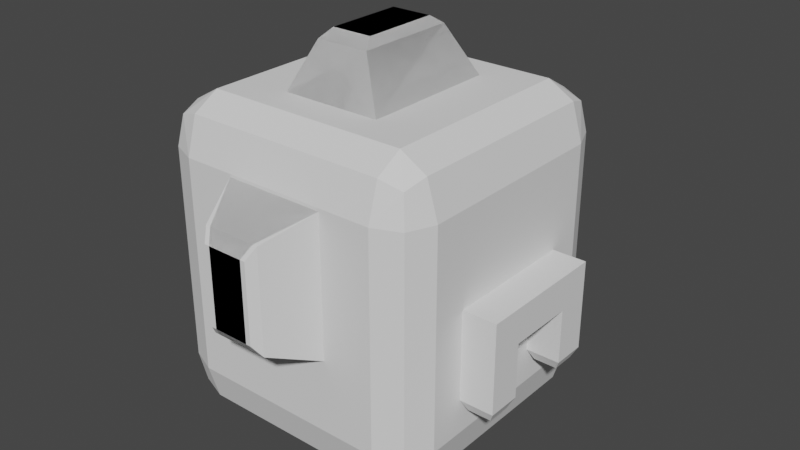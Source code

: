 # Source: Pod_mesh_01.blend  (saved by Blender 3.3.6; exported with 4.5.12 LTS)
import bpy
from mathutils import Matrix  # noqa: F401  (used for matrix-valued properties, if any)

bpy.ops.wm.read_factory_settings(use_empty=True)
scene = bpy.context.scene
scene.name = 'Scene'

# ---- collections
col_collection = bpy.data.collections.new('Collection'); scene.collection.children.link(col_collection)

# ---- world
world_world = bpy.data.worlds.new('World'); scene.world = world_world
world_world.use_nodes = True; world_world.node_tree.nodes.clear()
_N = world_world.node_tree.nodes; _L = world_world.node_tree.links
n0 = _N.new('ShaderNodeOutputWorld'); n0.name = 'World Output'; n0.location = (300, 300)
n1 = _N.new('ShaderNodeBackground'); n1.name = 'Background'; n1.location = (10, 300)
n1.inputs[0].default_value = (0.05088, 0.05088, 0.05088, 1.0)
_L.new(n1.outputs[0], n0.inputs[0])
n0.is_active_output = True
world_world.color = (0.05088, 0.05088, 0.05088)
world_world.use_sun_shadow = False
world_world.sun_shadow_jitter_overblur = 0.0

# ---- meshes
me_cube_001 = bpy.data.meshes.new('Cube.001')
me_cube_001.from_pydata([(-0.7325, 0.7325, -1.402), (-1.0, 0.7325, -1.027), (-0.7325, 1.0, -1.027), (-0.9217, 0.7325, -1.292), (-0.887, 0.887, -1.243), (-0.9217, 0.9217, -1.027), (-0.7325, 0.9217, -1.292), (-0.7325, 0.7325, 0.8965), (-0.7325, 1.0, 0.5216), (-1.0, 0.7325, 0.5216), (-0.7325, 0.9217, 0.7867), (-0.887, 0.887, 0.738), (-0.9217, 0.9217, 0.5216), (-0.9217, 0.7325, 0.7867), (0.7325, 0.7325, -1.402), (0.7325, 1.0, -1.027), (1.0, 0.7325, -1.027), (0.7325, 0.9217, -1.292), (0.887, 0.887, -1.243), (0.9217, 0.9217, -1.027), (0.9217, 0.7325, -1.292), (0.7325, 0.7325, 0.8965), (1.0, 0.7325, 0.5216), (0.7325, 1.0, 0.5216), (0.9217, 0.7325, 0.7867), (0.887, 0.887, 0.738), (0.9217, 0.9217, 0.5216), (0.7325, 0.9217, 0.7867), (-0.7325, 0.0, -1.402), (-0.9217, 0.0, -1.292), (-1.0, 0.0, -1.027), (-0.7325, 0.0, 0.8965), (-0.9217, 0.0, 0.7867), (-1.0, 0.0, 0.5216), (0.7325, 0.0, -1.402), (0.9217, 0.0, -1.292), (1.0, 0.0, -1.027), (0.7325, 0.0, 0.8965), (0.9217, 0.0, 0.7867), (1.0, 0.0, 0.5216), (0.3617, -0.5005, 0.8965), (0.3617, 0.5005, 0.8965), (0.1736, -0.365, 1.233), (0.1736, 0.365, 1.233), (-0.3617, -0.5005, 0.8965), (-0.3617, 0.5005, 0.8965), (-0.2088, -0.365, 1.233), (-0.2088, 0.365, 1.233), (0.1283, 0.2786, 1.292), (0.1283, -0.2786, 1.292), (-0.1636, -0.2786, 1.292), (-0.1636, 0.2786, 1.292), (-0.3617, 1.0, -0.5005), (-0.3617, 1.0, 0.5005), (-0.1736, 1.337, -0.365), (-0.1736, 1.337, 0.365), (0.3617, 1.0, -0.5005), (0.3617, 1.0, 0.5005), (0.2088, 1.337, -0.365), (0.2088, 1.337, 0.365), (-0.1283, 1.396, 0.2786), (-0.1283, 1.396, -0.2786), (0.1636, 1.396, -0.2786), (0.1636, 1.396, 0.2786), (0.3617, -1.0, -0.5005), (0.3617, -1.0, 0.5005), (0.1736, -1.337, -0.365), (0.1736, -1.337, 0.365), (-0.3617, -1.0, -0.5005), (-0.3617, -1.0, 0.5005), (-0.2088, -1.337, -0.365), (-0.2088, -1.337, 0.365), (0.1283, -1.396, 0.2786), (0.1283, -1.396, -0.2786), (-0.1636, -1.396, -0.2786), (-0.1636, -1.396, 0.2786)], [], [(30, 33, 9, 1), (2, 8, 23, 15), (0, 3, 4, 6), (1, 5, 4, 3), (2, 6, 4, 5), (7, 10, 11, 13), (8, 12, 11, 10), (9, 13, 11, 12), (14, 17, 18, 20), (15, 19, 18, 17), (16, 20, 18, 19), (21, 24, 25, 27), (22, 26, 25, 24), (23, 27, 25, 26), (31, 7, 13, 32), (32, 13, 9, 33), (8, 2, 5, 12), (12, 5, 1, 9), (14, 0, 6, 17), (17, 6, 2, 15), (7, 21, 27, 10), (10, 27, 23, 8), (22, 16, 19, 26), (26, 19, 15, 23), (34, 14, 20, 35), (35, 20, 16, 36), (0, 14, 34, 28), (24, 38, 39, 22), (21, 37, 38, 24), (3, 29, 30, 1), (0, 28, 29, 3), (21, 7, 31, 37), (16, 22, 39, 36), (40, 41, 43, 42), (43, 47, 51, 48), (46, 47, 45, 44), (44, 45, 41, 40), (42, 46, 44, 40), (47, 43, 41, 45), (49, 48, 51, 50), (42, 43, 48, 49), (47, 46, 50, 51), (46, 42, 49, 50), (52, 53, 55, 54), (55, 59, 63, 60), (58, 59, 57, 56), (56, 57, 53, 52), (54, 58, 56, 52), (59, 55, 53, 57), (61, 60, 63, 62), (54, 55, 60, 61), (59, 58, 62, 63), (58, 54, 61, 62), (64, 65, 67, 66), (67, 71, 75, 72), (70, 71, 69, 68), (68, 69, 65, 64), (66, 70, 68, 64), (71, 67, 65, 69), (73, 72, 75, 74), (66, 67, 72, 73), (71, 70, 74, 75), (70, 66, 73, 74)])
_uv = me_cube_001.uv_layers.new(name='UVMap')
_uv.uv.foreach_set('vector', [0.4084, 0.125, 0.5916, 0.125, 0.5916, 0.2166, 0.4084, 0.2166, 0.4084, 0.2834, 0.5916, 0.2834, 0.5916, 0.4666, 0.4084, 0.4666, 0.1584, 0.5334, 0.125, 0.5334, 0.125, 0.5141, 0.1584, 0.5, 0.4084, 0.2166, 0.4084, 0.25, 0.3891, 0.25, 0.375, 0.2166, 0.4084, 0.2834, 0.375, 0.2834, 0.375, 0.2641, 0.4084, 0.25, 0.8416, 0.5334, 0.8416, 0.5, 0.8609, 0.5, 0.875, 0.5334, 0.5916, 0.2834, 0.5916, 0.25, 0.6109, 0.25, 0.625, 0.2834, 0.5916, 0.2166, 0.625, 0.2166, 0.625, 0.2359, 0.5916, 0.25, 0.3416, 0.5334, 0.3416, 0.5, 0.375, 0.5047, 0.375, 0.5334, 0.4084, 0.4666, 0.4084, 0.5, 0.375, 0.5047, 0.375, 0.4666, 0.4084, 0.5334, 0.375, 0.5334, 0.375, 0.5047, 0.4084, 0.5, 0.6584, 0.5334, 0.625, 0.5334, 0.6203, 0.5, 0.6584, 0.5, 0.5916, 0.5334, 0.5916, 0.5, 0.6203, 0.5, 0.625, 0.5334, 0.5916, 0.4666, 0.625, 0.4666, 0.6203, 0.5, 0.5916, 0.5, 0.8416, 0.625, 0.8416, 0.5334, 0.875, 0.5334, 0.875, 0.625, 0.625, 0.125, 0.625, 0.2166, 0.5916, 0.2166, 0.5916, 0.125, 0.5916, 0.2834, 0.4084, 0.2834, 0.4084, 0.25, 0.5916, 0.25, 0.5916, 0.25, 0.4084, 0.25, 0.4084, 0.2166, 0.5916, 0.2166, 0.3416, 0.5334, 0.1584, 0.5334, 0.1584, 0.5, 0.3416, 0.5, 0.375, 0.4666, 0.375, 0.2834, 0.4084, 0.2834, 0.4084, 0.4666, 0.8416, 0.5334, 0.6584, 0.5334, 0.6584, 0.5, 0.8416, 0.5, 0.625, 0.2834, 0.625, 0.4666, 0.5916, 0.4666, 0.5916, 0.2834, 0.5916, 0.5334, 0.4084, 0.5334, 0.4084, 0.5, 0.5916, 0.5, 0.5916, 0.5, 0.4084, 0.5, 0.4084, 0.4666, 0.5916, 0.4666, 0.3416, 0.625, 0.3416, 0.5334, 0.375, 0.5334, 0.375, 0.625, 0.375, 0.625, 0.375, 0.5334, 0.4084, 0.5334, 0.4084, 0.625, 0.1584, 0.5334, 0.3416, 0.5334, 0.3416, 0.625, 0.1584, 0.625, 0.625, 0.5334, 0.625, 0.625, 0.5916, 0.625, 0.5916, 0.5334, 0.6584, 0.5334, 0.6584, 0.625, 0.625, 0.625, 0.625, 0.5334, 0.375, 0.2166, 0.375, 0.125, 0.4084, 0.125, 0.4084, 0.2166, 0.1584, 0.5334, 0.1584, 0.625, 0.125, 0.625, 0.125, 0.5334, 0.6584, 0.5334, 0.8416, 0.5334, 0.8416, 0.625, 0.6584, 0.625, 0.4084, 0.5334, 0.5916, 0.5334, 0.5916, 0.625, 0.4084, 0.625, 0.375, 0.0, 0.625, 0.0, 0.625, 0.25, 0.375, 0.25, 0.875, 0.5, 0.625, 0.5, 0.625, 0.5, 0.875, 0.5, 0.375, 0.5, 0.625, 0.5, 0.625, 0.75, 0.375, 0.75, 0.375, 0.75, 0.625, 0.75, 0.625, 1.0, 0.375, 1.0, 0.125, 0.5, 0.375, 0.5, 0.375, 0.75, 0.125, 0.75, 0.625, 0.5, 0.875, 0.5, 0.875, 0.75, 0.625, 0.75, 0.375, 0.25, 0.625, 0.25, 0.625, 0.5, 0.375, 0.5, 0.375, 0.25, 0.625, 0.25, 0.625, 0.25, 0.375, 0.25, 0.625, 0.5, 0.375, 0.5, 0.375, 0.5, 0.625, 0.5, 0.375, 0.5, 0.125, 0.5, 0.125, 0.5, 0.375, 0.5, 0.375, 0.0, 0.625, 0.0, 0.625, 0.25, 0.375, 0.25, 0.875, 0.5, 0.625, 0.5, 0.625, 0.5, 0.875, 0.5, 0.375, 0.5, 0.625, 0.5, 0.625, 0.75, 0.375, 0.75, 0.375, 0.75, 0.625, 0.75, 0.625, 1.0, 0.375, 1.0, 0.125, 0.5, 0.375, 0.5, 0.375, 0.75, 0.125, 0.75, 0.625, 0.5, 0.875, 0.5, 0.875, 0.75, 0.625, 0.75, 0.375, 0.25, 0.625, 0.25, 0.625, 0.5, 0.375, 0.5, 0.375, 0.25, 0.625, 0.25, 0.625, 0.25, 0.375, 0.25, 0.625, 0.5, 0.375, 0.5, 0.375, 0.5, 0.625, 0.5, 0.375, 0.5, 0.125, 0.5, 0.125, 0.5, 0.375, 0.5, 0.375, 0.0, 0.625, 0.0, 0.625, 0.25, 0.375, 0.25, 0.875, 0.5, 0.625, 0.5, 0.625, 0.5, 0.875, 0.5, 0.375, 0.5, 0.625, 0.5, 0.625, 0.75, 0.375, 0.75, 0.375, 0.75, 0.625, 0.75, 0.625, 1.0, 0.375, 1.0, 0.125, 0.5, 0.375, 0.5, 0.375, 0.75, 0.125, 0.75, 0.625, 0.5, 0.875, 0.5, 0.875, 0.75, 0.625, 0.75, 0.375, 0.25, 0.625, 0.25, 0.625, 0.5, 0.375, 0.5, 0.375, 0.25, 0.625, 0.25, 0.625, 0.25, 0.375, 0.25, 0.625, 0.5, 0.375, 0.5, 0.375, 0.5, 0.625, 0.5, 0.375, 0.5, 0.125, 0.5, 0.125, 0.5, 0.375, 0.5])
me_cube_001.update()
me_cube_005 = bpy.data.meshes.new('Cube.005')
me_cube_005.from_pydata([(0.2509, -1.118, 0.4202), (0.2509, -1.118, 1.0), (0.2509, -0.562, 0.4202), (0.2509, -0.562, 1.0), (0.8151, -1.118, 0.4202), (0.8151, -1.118, 1.0), (0.8151, -0.562, 0.4202), (0.8151, -0.562, 1.0), (0.2509, 0.0, 1.0), (0.2509, 0.0, 0.4202), (0.8151, 0.0, 0.4202), (0.8151, 0.0, 1.0), (0.2509, -0.562, -0.4827), (0.2509, -1.118, -0.4827), (0.8151, -0.562, -0.4827), (0.8151, -1.118, -0.4827), (0.7287, -0.6471, -0.6578), (0.3373, -0.6471, -0.6578), (0.3373, -1.033, -0.6578), (0.7287, -1.033, -0.6578)], [], [(2, 6, 14, 12), (6, 2, 9, 10), (6, 7, 5, 4), (4, 5, 1, 0), (4, 0, 13, 15), (7, 3, 1, 5), (0, 2, 12, 13), (3, 7, 11, 8), (15, 13, 18, 19), (7, 6, 10, 11), (6, 4, 15, 14), (17, 16, 19, 18), (14, 15, 19, 16), (12, 14, 16, 17), (13, 12, 17, 18)])
_uv = me_cube_005.uv_layers.new(name='UVMap')
_uv.uv.foreach_set('vector', [0.125, 0.5, 0.375, 0.5, 0.375, 0.5, 0.125, 0.5, 0.375, 0.5, 0.125, 0.5, 0.125, 0.5, 0.375, 0.5, 0.375, 0.5, 0.625, 0.5, 0.625, 0.75, 0.375, 0.75, 0.375, 0.75, 0.625, 0.75, 0.625, 1.0, 0.375, 1.0, 0.375, 0.75, 0.375, 1.0, 0.375, 1.0, 0.375, 0.75, 0.625, 0.5, 0.875, 0.5, 0.875, 0.75, 0.625, 0.75, 0.0, 0.0, 0.0, 0.0, 0.0, 0.0, 0.0, 0.0, 0.875, 0.5, 0.625, 0.5, 0.625, 0.5, 0.875, 0.5, 0.375, 0.75, 0.375, 1.0, 0.375, 1.0, 0.375, 0.75, 0.625, 0.5, 0.375, 0.5, 0.375, 0.5, 0.625, 0.5, 0.375, 0.5, 0.375, 0.75, 0.375, 0.75, 0.375, 0.5, 0.125, 0.5, 0.375, 0.5, 0.375, 0.75, 0.125, 0.75, 0.375, 0.5, 0.375, 0.75, 0.375, 0.75, 0.375, 0.5, 0.125, 0.5, 0.375, 0.5, 0.375, 0.5, 0.125, 0.5, 0.0, 0.0, 0.0, 0.0, 0.0, 0.0, 0.0, 0.0])
me_cube_005.update()

# ---- objects
ob_pod = bpy.data.objects.new('Pod', me_cube_001)
ob_pod_connection = bpy.data.objects.new('Pod_connection', me_cube_005)

# ---- transforms, parenting, visibility, modifiers, constraints
ob_pod.location = (0.0, 0.0, 0.0)
_m = ob_pod.modifiers.new('Mirror', 'MIRROR')
_m.use_axis = (False, True, False)
ob_pod_connection.location = (0.0, 0.0, 0.0)
ob_pod_connection.delta_location = (0.8915, 0.0, -0.5684)
ob_pod_connection.delta_scale = (0.4326, 0.4326, 0.4326)
_m = ob_pod_connection.modifiers.new('Mirror', 'MIRROR')
_m.use_axis = (False, True, False)

# ---- collection membership
col_collection.objects.link(ob_pod)
col_collection.objects.link(ob_pod_connection)

# ---- scene / render settings (as saved in the file)
scene.frame_start = 1; scene.frame_end = 250; scene.frame_set(1)
scene.render.engine = 'BLENDER_EEVEE_NEXT'
scene.cycles.sampling_pattern = 'TABULATED_SOBOL'
scene.cycles.use_light_tree = False
scene.view_settings.view_transform = 'Filmic'
bpy.context.view_layer.update()

# ---- added for rendering (the .blend has no active camera and no usable light): camera, sun
cam_auto = bpy.data.cameras.new('AutoCamera')
cam_auto.lens = 50.0
cam_auto.sensor_width = 36.0
cam_auto.clip_end = 1000.0
ob_auto_camera = bpy.data.objects.new('AutoCamera', cam_auto)
scene.collection.objects.link(ob_auto_camera)
ob_auto_camera.location = (4.26852, -4.97577, 3.2624)
ob_auto_camera.rotation_euler = (1.09748, -7.21219e-08, 0.694738)
scene.camera = ob_auto_camera
light_auto_sun = bpy.data.lights.new('AutoSun', 'SUN')
light_auto_sun.energy = 3.0
light_auto_sun.angle = 0.0523599
ob_auto_sun = bpy.data.objects.new('AutoSun', light_auto_sun)
scene.collection.objects.link(ob_auto_sun)
ob_auto_sun.rotation_euler = (0.872665, 0.174533, 0.523599)
bpy.context.view_layer.update()
